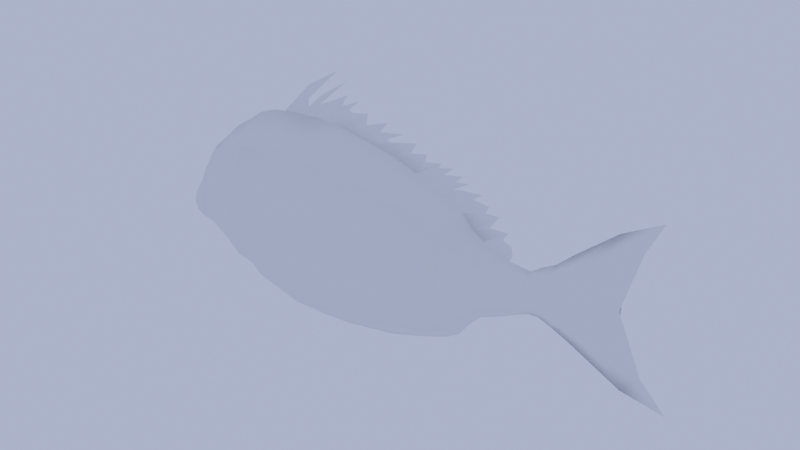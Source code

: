 # Source: Evynnis_tumifrons_v4.blend  (saved by Blender 2.83.19; exported with 4.5.12 LTS)
import bpy
from mathutils import Matrix  # noqa: F401  (used for matrix-valued properties, if any)

bpy.ops.wm.read_factory_settings(use_empty=True)
scene = bpy.context.scene
scene.name = 'Scene'

# ---- collections
col_collection = bpy.data.collections.new('Collection'); scene.collection.children.link(col_collection)

# ---- world
world_world = bpy.data.worlds.new('World'); scene.world = world_world
world_world.use_nodes = True; world_world.node_tree.nodes.clear()
_N = world_world.node_tree.nodes; _L = world_world.node_tree.links
n0 = _N.new('ShaderNodeOutputWorld'); n0.name = 'World Output'; n0.location = (300, 300)
n1 = _N.new('ShaderNodeBackground'); n1.name = 'Background'; n1.location = (10, 300)
n1.inputs[0].default_value = (0.4488, 0.5256, 0.8689, 1.0)
_L.new(n1.outputs[0], n0.inputs[0])
n0.is_active_output = True
world_world.color = (0.05088, 0.05088, 0.05088)
world_world.use_sun_shadow = False
world_world.sun_shadow_jitter_overblur = 0.0

# ---- meshes
me_circle_001 = bpy.data.meshes.new('Circle.001')
me_circle_001.from_pydata([(0.5056, 0.739, -0.4558), (0.5056, 1.272, -0.4558), (0.5056, 1.272, 0.6494), (0.5056, 1.006, 0.8783), (0.5056, 0.739, 0.6494), (0.5056, 0.6285, 0.09682), (0.5056, 1.383, 0.09682), (0.5056, 1.006, -0.6847), (0.7376, 0.6505, 0.09682), (0.7376, 0.7545, 0.5954), (0.7376, 1.006, 0.8019), (0.7376, 1.257, 0.5954), (0.7376, 1.361, 0.09682), (0.7376, 1.257, -0.4018), (0.7376, 1.006, -0.6083), (0.7376, 0.7545, -0.4018), (0.9531, 0.6487, 0.09682), (0.9531, 0.7532, 0.5392), (0.9531, 1.006, 0.7225), (0.9531, 1.258, 0.5392), (0.9531, 1.363, 0.09682), (0.9531, 1.258, -0.3456), (0.9531, 1.006, -0.5289), (0.9531, 0.7532, -0.3456), (1.06, 0.6638, 0.09682), (1.06, 0.7639, 0.507), (1.06, 1.006, 0.6769), (1.06, 1.247, 0.507), (1.06, 1.347, 0.09682), (1.06, 1.247, -0.3134), (1.06, 1.006, -0.4833), (1.06, 0.7639, -0.3134), (1.162, 0.6733, 0.09682), (1.162, 0.7706, 0.4618), (1.162, 1.006, 0.6129), (1.162, 1.241, 0.4618), (1.162, 1.338, 0.09682), (1.162, 1.241, -0.2681), (1.162, 1.006, -0.4193), (1.162, 0.7706, -0.2681), (1.255, 0.7265, 0.1062), (1.255, 0.8083, 0.3922), (1.255, 1.006, 0.5107), (1.255, 1.203, 0.3922), (1.255, 1.285, 0.1062), (1.255, 1.203, -0.1799), (1.255, 1.006, -0.2984), (1.255, 0.8083, -0.1799), (1.361, 0.818, 0.1292), (1.361, 0.873, 0.3528), (1.361, 1.006, 0.4454), (1.361, 1.138, 0.3528), (1.361, 1.193, 0.1292), (1.361, 1.138, -0.09437), (1.361, 1.006, -0.187), (1.361, 0.873, -0.09437), (1.469, 0.8651, 0.1292), (1.469, 0.9063, 0.3223), (1.469, 1.006, 0.4022), (1.469, 1.105, 0.3223), (1.469, 1.146, 0.1292), (1.469, 1.105, -0.06385), (1.469, 1.006, -0.1438), (1.469, 0.9063, -0.06385), (1.591, 0.8981, 0.1411), (1.591, 0.9296, 0.3004), (1.591, 1.082, 0.3004), (1.591, 1.113, 0.1411), (1.591, 1.082, -0.01826), (1.591, 1.006, -0.08425), (1.591, 0.9296, -0.01826), (1.696, 0.921, 0.1602), (1.696, 0.9458, 0.2966), (1.696, 1.065, 0.2966), (1.696, 1.09, 0.1602), (1.696, 1.065, 0.02372), (1.696, 1.006, -0.03279), (1.696, 0.9458, 0.02372), (1.772, 0.9527, 0.1754), (1.772, 0.9682, 0.2991), (1.772, 1.006, 0.3504), (1.772, 1.043, 0.2991), (1.772, 1.059, 0.1754), (1.772, 1.043, 0.05164), (1.772, 1.006, 0.0003905), (1.772, 0.9682, 0.05164), (1.858, 0.9696, 0.2095), (1.858, 0.9801, 0.3524), (1.858, 1.006, 0.4115), (1.858, 1.031, 0.3524), (1.858, 1.042, 0.2095), (1.858, 1.031, 0.06666), (1.858, 1.006, 0.007489), (1.858, 0.9801, 0.06666), (1.977, 0.9806, 0.2208), (1.977, 0.9879, 0.4033), (1.977, 1.006, 0.4788), (1.977, 1.023, 0.4033), (1.977, 1.031, 0.2208), (1.977, 1.023, 0.03836), (1.977, 1.006, -0.03722), (1.977, 0.9879, 0.03836), (2.097, 0.9902, 0.2506), (2.097, 0.9947, 0.4909), (2.097, 1.006, 0.5904), (2.097, 1.017, 0.4909), (2.097, 1.021, 0.2506), (2.097, 1.016, 0.01035), (2.097, 1.006, -0.08917), (2.097, 0.9947, 0.01035), (2.305, 0.9922, 0.2757), (2.305, 0.9962, 0.6175), (2.432, 1.006, 0.868), (2.305, 1.015, 0.6175), (2.305, 1.019, 0.2757), (2.305, 1.015, -0.06617), (2.542, 1.006, -0.3108), (2.305, 0.9962, -0.06617), (2.486, 0.9922, 0.3129), (2.623, 0.9962, 0.7915), (2.741, 1.006, 1.038), (2.486, 1.015, 0.7391), (2.486, 1.019, 0.3129), (2.486, 1.015, -0.1133), (2.895, 1.006, -0.3674), (2.688, 0.9962, -0.1438), (0.3004, 0.6169, 0.09682), (0.3004, 0.7307, 0.6762), (0.3004, 1.28, 0.6762), (0.3004, 1.394, 0.09682), (0.3004, 1.28, -0.4826), (0.3004, 1.006, -0.7226), (0.3004, 0.7307, -0.4826), (0.03741, 0.5974, 0.09682), (0.03741, 0.717, 0.711), (0.03741, 1.006, 0.9654), (0.03741, 1.294, 0.711), (0.03741, 1.414, 0.09682), (0.03741, 1.294, -0.5174), (0.03741, 1.006, -0.7718), (0.03741, 0.717, -0.5174), (-0.2606, 0.5665, 0.09682), (-0.2606, 0.6951, 0.7285), (-0.2606, 1.316, 0.7285), (-0.2606, 1.445, 0.09682), (-0.2606, 1.316, -0.5348), (-0.2606, 1.006, -0.7965), (-0.2606, 0.6951, -0.5348), (-0.5465, 0.5965, 0.1156), (-0.5465, 0.7163, 0.7188), (-0.5465, 1.006, 0.9687), (-0.5465, 1.295, 0.7188), (-0.5465, 1.415, 0.1156), (-0.5465, 1.295, -0.4877), (-0.5465, 1.006, -0.7375), (-0.5465, 0.7163, -0.4877), (-0.7266, 0.629, 0.1156), (-0.7266, 0.7393, 0.6993), (-0.7267, 1.006, 0.9411), (-0.7267, 1.272, 0.6993), (-0.7267, 1.382, 0.1156), (-0.7266, 1.272, -0.4681), (-0.7266, 1.006, -0.7099), (-0.7266, 0.7393, -0.4681), (-0.8871, 0.6968, 0.1156), (-0.8871, 1.224, -0.4238), (-0.8871, 0.7873, -0.4238), (-0.8871, 0.7502, 0.655), (-0.8871, 1.261, 0.655), (-0.8871, 1.367, 0.1156), (-0.8871, 1.006, -0.6472), (-1.046, 0.7014, 0.08453), (-1.046, 0.7905, 0.571), (-1.046, 1.006, 0.7725), (-1.046, 1.221, 0.571), (-1.046, 1.31, 0.08453), (-1.046, 1.221, -0.4019), (-1.046, 1.006, -0.6034), (-1.046, 0.7905, -0.4019), (-1.191, 0.7656, 0.07237), (-1.191, 0.8359, 0.5027), (-1.191, 1.006, 0.6809), (-1.191, 1.175, 0.5027), (-1.191, 1.246, 0.07237), (-1.191, 1.175, -0.3579), (-1.191, 1.006, -0.5362), (-1.191, 0.8359, -0.3579), (-1.347, 0.8218, 0.03556), (-1.347, 0.8756, 0.3873), (-1.347, 1.006, 0.533), (-1.347, 1.136, 0.3873), (-1.347, 1.189, 0.03556), (-1.347, 1.136, -0.3162), (-1.347, 1.006, -0.4618), (-1.347, 0.8756, -0.3162), (-1.488, 0.8828, -0.0008174), (-1.488, 1.006, -0.4154), (-1.488, 0.9188, -0.294), (-1.488, 0.9188, 0.2923), (-1.488, 1.006, 0.4138), (-1.488, 1.092, 0.2923), (-1.488, 1.128, -0.0008174), (-1.488, 1.092, -0.294), (-1.569, 0.9036, -0.03697), (-1.569, 0.9335, 0.1992), (-1.569, 1.006, 0.2971), (-1.569, 1.078, 0.1992), (-1.569, 1.108, -0.03697), (-1.569, 1.078, -0.2732), (-1.569, 1.006, -0.371), (-1.569, 0.9335, -0.2732), (-1.636, 0.9036, -0.1099), (-1.636, 0.9335, 0.05713), (-1.636, 1.006, 0.1263), (-1.636, 1.078, 0.05713), (-1.636, 1.108, -0.1099), (-1.636, 1.078, -0.2769), (-1.636, 1.006, -0.346), (-1.636, 0.9335, -0.2769), (-1.72, 0.9158, -0.149), (-1.72, 0.9421, -0.05222), (-1.72, 1.006, -0.01212), (-1.72, 1.069, -0.05222), (-1.72, 1.095, -0.149), (-1.72, 1.069, -0.2458), (-1.72, 1.006, -0.2859), (-1.72, 0.9421, -0.2458), (-1.767, 0.9556, -0.149), (-1.767, 0.9702, -0.09513), (-1.767, 1.006, -0.07282), (-1.767, 1.041, -0.09513), (-1.767, 1.056, -0.149), (-1.767, 1.041, -0.2029), (-1.767, 1.006, -0.2252), (-1.767, 0.9702, -0.2029), (-1.767, 1.006, -0.149), (0.8346, 1.006, 0.981), (0.9674, 1.006, 0.9455), (1.336, 1.006, 0.8068), (1.368, 1.006, 0.6741), (1.49, 1.006, 0.6846), (1.567, 1.006, 0.5817), (1.591, 1.006, 0.3694), (1.696, 1.006, 0.3562), (0.7358, 1.006, 1.038), (0.2689, 1.006, 1.155), (0.01731, 1.006, 1.154), (-0.6128, 1.006, 0.9578), (-0.8871, 1.006, 0.8815), (-0.2606, 1.006, 0.9916), (-0.3345, 1.006, 1.244), (-0.3471, 1.006, 1.124), (-0.03056, 1.006, 1.422), (-0.5505, 1.006, 1.022), (-0.4036, 1.006, 0.9794), (0.06927, 1.006, 1.367), (-0.3404, 1.006, 1.064), (-0.202, 1.006, 1.189), (-0.2306, 1.006, 1.102), (0.1201, 1.006, 1.122), (0.1839, 1.006, 1.232), (0.07089, 1.006, 1.253), (0.02894, 1.006, 1.19), (0.07859, 1.006, 1.137), (0.4618, 1.006, 1.131), (0.2518, 1.006, 1.057), (0.6074, 1.006, 1.075), (0.3902, 1.006, 1.038), (0.3004, 1.006, 0.9178), (0.4539, 1.006, 0.9972), (0.5307, 1.006, 1.036), (0.4805, 1.006, 0.9823), (0.6842, 1.006, 0.9487), (0.816, 1.006, 0.9176), (1.072, 1.006, 0.9344), (0.945, 1.006, 0.91), (1.076, 1.006, 0.7728), (1.154, 1.006, 0.7914), (1.164, 1.006, 0.9012), (0.9933, 1.006, 0.8663), (1.219, 1.006, 0.8579), (1.097, 1.006, 0.8403), (1.397, 1.006, 0.7356), (1.253, 1.006, 0.7499), (1.407, 1.006, 0.5715), (1.6, 1.006, 0.4884), (1.526, 1.006, 0.5116), (1.615, 1.006, 0.4185)], [(247, 150), (253, 247), (250, 253)], [(3, 2, 11, 10), (5, 4, 9, 8), (0, 5, 8, 15), (1, 7, 14, 13), (2, 6, 12, 11), (4, 3, 10, 9), (7, 0, 15, 14), (6, 1, 13, 12), (14, 15, 23, 22), (12, 13, 21, 20), (10, 11, 19, 18), (8, 9, 17, 16), (15, 8, 16, 23), (13, 14, 22, 21), (11, 12, 20, 19), (9, 10, 18, 17), (19, 20, 28, 27), (17, 18, 26, 25), (22, 23, 31, 30), (20, 21, 29, 28), (18, 19, 27, 26), (16, 17, 25, 24), (23, 16, 24, 31), (21, 22, 30, 29), (31, 24, 32, 39), (29, 30, 38, 37), (27, 28, 36, 35), (25, 26, 34, 33), (30, 31, 39, 38), (28, 29, 37, 36), (26, 27, 35, 34), (24, 25, 33, 32), (36, 37, 45, 44), (34, 35, 43, 42), (32, 33, 41, 40), (39, 32, 40, 47), (37, 38, 46, 45), (35, 36, 44, 43), (33, 34, 42, 41), (38, 39, 47, 46), (46, 47, 55, 54), (44, 45, 53, 52), (42, 43, 51, 50), (40, 41, 49, 48), (47, 40, 48, 55), (45, 46, 54, 53), (43, 44, 52, 51), (41, 42, 50, 49), (53, 54, 62, 61), (51, 52, 60, 59), (49, 50, 58, 57), (54, 55, 63, 62), (52, 53, 61, 60), (50, 51, 59, 58), (48, 49, 57, 56), (55, 48, 56, 63), (56, 57, 65, 64), (63, 56, 64, 70), (61, 62, 69, 68), (59, 60, 67, 66), (57, 58, 242, 65), (62, 63, 70, 69), (60, 61, 68, 67), (58, 59, 66, 242), (69, 70, 77, 76), (67, 68, 75, 74), (242, 66, 73, 243), (64, 65, 72, 71), (70, 64, 71, 77), (68, 69, 76, 75), (66, 67, 74, 73), (65, 242, 243, 72), (72, 243, 80, 79), (76, 77, 85, 84), (74, 75, 83, 82), (243, 73, 81, 80), (71, 72, 79, 78), (77, 71, 78, 85), (75, 76, 84, 83), (73, 74, 82, 81), (85, 78, 86, 93), (83, 84, 92, 91), (81, 82, 90, 89), (79, 80, 88, 87), (84, 85, 93, 92), (82, 83, 91, 90), (80, 81, 89, 88), (78, 79, 87, 86), (88, 89, 97, 96), (86, 87, 95, 94), (93, 86, 94, 101), (91, 92, 100, 99), (89, 90, 98, 97), (87, 88, 96, 95), (92, 93, 101, 100), (90, 91, 99, 98), (100, 101, 109, 108), (98, 99, 107, 106), (96, 97, 105, 104), (94, 95, 103, 102), (101, 94, 102, 109), (99, 100, 108, 107), (97, 98, 106, 105), (95, 96, 104, 103), (105, 106, 114, 113), (103, 104, 112, 111), (108, 109, 117, 116), (106, 107, 115, 114), (104, 105, 113, 112), (102, 103, 111, 110), (109, 102, 110, 117), (107, 108, 116, 115), (117, 110, 118, 125), (115, 116, 124, 123), (113, 114, 122, 121), (111, 112, 120, 119), (116, 117, 125, 124), (114, 115, 123, 122), (112, 113, 121, 120), (110, 111, 119, 118), (2, 3, 268, 128), (4, 5, 126, 127), (5, 0, 132, 126), (7, 1, 130, 131), (6, 2, 128, 129), (3, 4, 127, 268), (0, 7, 131, 132), (1, 6, 129, 130), (132, 131, 139, 140), (130, 129, 137, 138), (128, 268, 135, 136), (127, 126, 133, 134), (126, 132, 140, 133), (131, 130, 138, 139), (129, 128, 136, 137), (268, 127, 134, 135), (139, 138, 145, 146), (137, 136, 143, 144), (135, 134, 142, 249), (140, 139, 146, 147), (138, 137, 144, 145), (136, 135, 249, 143), (134, 133, 141, 142), (133, 140, 147, 141), (142, 141, 148, 149), (141, 147, 155, 148), (146, 145, 153, 154), (144, 143, 151, 152), (249, 142, 149, 150, 254), (147, 146, 154, 155), (145, 144, 152, 153), (143, 249, 254, 150, 151), (155, 154, 162, 163), (153, 152, 160, 161), (151, 150, 158, 159), (149, 148, 156, 157), (148, 155, 163, 156), (154, 153, 161, 162), (152, 151, 159, 160), (150, 149, 157, 158), (158, 157, 167, 248), (163, 162, 170, 166), (161, 160, 169, 165), (159, 158, 248, 168), (157, 156, 164, 167), (156, 163, 166, 164), (162, 161, 165, 170), (160, 159, 168, 169), (168, 248, 173, 174), (167, 164, 171, 172), (164, 166, 178, 171), (170, 165, 176, 177), (169, 168, 174, 175), (248, 167, 172, 173), (166, 170, 177, 178), (165, 169, 175, 176), (177, 176, 184, 185), (175, 174, 182, 183), (173, 172, 180, 181), (178, 177, 185, 186), (176, 175, 183, 184), (174, 173, 181, 182), (172, 171, 179, 180), (171, 178, 186, 179), (180, 179, 187, 188), (179, 186, 194, 187), (185, 184, 192, 193), (183, 182, 190, 191), (181, 180, 188, 189), (186, 185, 193, 194), (184, 183, 191, 192), (182, 181, 189, 190), (194, 193, 196, 197), (192, 191, 201, 202), (190, 189, 199, 200), (188, 187, 195, 198), (187, 194, 197, 195), (193, 192, 202, 196), (191, 190, 200, 201), (189, 188, 198, 199), (195, 197, 210, 203), (196, 202, 208, 209), (201, 200, 206, 207), (199, 198, 204, 205), (197, 196, 209, 210), (202, 201, 207, 208), (200, 199, 205, 206), (198, 195, 203, 204), (206, 205, 213, 214), (204, 203, 211, 212), (203, 210, 218, 211), (209, 208, 216, 217), (207, 206, 214, 215), (205, 204, 212, 213), (210, 209, 217, 218), (208, 207, 215, 216), (218, 217, 225, 226), (216, 215, 223, 224), (214, 213, 221, 222), (212, 211, 219, 220), (211, 218, 226, 219), (217, 216, 224, 225), (215, 214, 222, 223), (213, 212, 220, 221), (223, 222, 230, 231), (221, 220, 228, 229), (226, 225, 233, 234), (224, 223, 231, 232), (222, 221, 229, 230), (220, 219, 227, 228), (219, 226, 234, 227), (225, 224, 232, 233), (227, 234, 235), (233, 232, 235), (231, 230, 235), (229, 228, 235), (234, 233, 235), (232, 231, 235), (230, 229, 235), (228, 227, 235), (26, 18, 10, 237, 275, 274, 279, 278, 281, 280, 276, 277, 238, 283, 282, 239, 34), (3, 268, 244, 272, 236), (50, 42, 240, 284, 241), (42, 34, 239, 240), (50, 241, 286, 285, 287, 242, 58), (268, 269, 271, 244), (10, 3, 236, 273, 237), (268, 135, 245, 265, 264, 267, 266, 270, 269), (245, 135, 247, 250, 252, 251, 256, 257, 255, 258, 261, 262, 246, 260, 263, 259)])
me_circle_001.polygons.foreach_set('use_smooth', [1, 1, 1, 1, 1, 1, 1, 1, 1, 1, 1, 1, 1, 1, 1, 1, 1, 1, 1, 1, 1, 1, 1, 1, 1, 1, 1, 1, 1, 1, 1, 1, 1, 1, 1, 1, 1, 1, 1, 1, 1, 1, 1, 1, 1, 1, 1, 1, 1, 1, 1, 1, 1, 1, 1, 1, 1, 1, 1, 1, 1, 1, 1, 1, 1, 1, 1, 1, 1, 1, 1, 1, 1, 1, 1, 1, 1, 1, 1, 1, 1, 1, 1, 1, 1, 1, 1, 1, 1, 1, 1, 1, 1, 1, 1, 1, 1, 1, 1, 1, 1, 1, 1, 1, 1, 1, 1, 1, 1, 1, 1, 1, 1, 1, 1, 1, 1, 1, 1, 1, 1, 1, 1, 1, 1, 1, 1, 1, 1, 1, 1, 1, 1, 1, 1, 1, 1, 1, 1, 1, 1, 1, 1, 1, 1, 1, 1, 1, 1, 1, 1, 1, 1, 1, 1, 1, 1, 1, 1, 1, 1, 1, 1, 1, 1, 1, 1, 1, 1, 1, 1, 1, 1, 1, 1, 1, 1, 1, 1, 1, 1, 1, 1, 1, 1, 1, 1, 1, 1, 1, 1, 1, 1, 1, 1, 1, 1, 1, 1, 1, 1, 1, 1, 1, 1, 1, 1, 1, 1, 1, 1, 1, 1, 1, 1, 1, 1, 1, 1, 1, 1, 1, 1, 1, 1, 1, 1, 1, 1, 1, 1, 1, 1, 1, 1, 1, 1, 1, 1, 1, 0, 1, 1, 1, 0, 1, 1, 1, 1])
_uv = me_circle_001.uv_layers.new(name='UVMap')
_uv.uv.foreach_set('vector', [0.0, 0.0, 0.0, 0.0, 0.0, 0.0, 0.0, 0.0, 0.0, 0.0, 0.0, 0.0, 0.0, 0.0, 0.0, 0.0, 0.0, 0.0, 0.0, 0.0, 0.0, 0.0, 0.0, 0.0, 0.0, 0.0, 0.0, 0.0, 0.0, 0.0, 0.0, 0.0, 0.0, 0.0, 0.0, 0.0, 0.0, 0.0, 0.0, 0.0, 0.0, 0.0, 0.0, 0.0, 0.0, 0.0, 0.0, 0.0, 0.0, 0.0, 0.0, 0.0, 0.0, 0.0, 0.0, 0.0, 0.0, 0.0, 0.0, 0.0, 0.0, 0.0, 0.0, 0.0, 0.0, 0.0, 0.0, 0.0, 0.0, 0.0, 0.0, 0.0, 0.0, 0.0, 0.0, 0.0, 0.0, 0.0, 0.0, 0.0, 0.0, 0.0, 0.0, 0.0, 0.0, 0.0, 0.0, 0.0, 0.0, 0.0, 0.0, 0.0, 0.0, 0.0, 0.0, 0.0, 0.0, 0.0, 0.0, 0.0, 0.0, 0.0, 0.0, 0.0, 0.0, 0.0, 0.0, 0.0, 0.0, 0.0, 0.0, 0.0, 0.0, 0.0, 0.0, 0.0, 0.0, 0.0, 0.0, 0.0, 0.0, 0.0, 0.0, 0.0, 0.0, 0.0, 0.0, 0.0, 0.0, 0.0, 0.0, 0.0, 0.0, 0.0, 0.0, 0.0, 0.0, 0.0, 0.0, 0.0, 0.0, 0.0, 0.0, 0.0, 0.0, 0.0, 0.0, 0.0, 0.0, 0.0, 0.0, 0.0, 0.0, 0.0, 0.0, 0.0, 0.0, 0.0, 0.0, 0.0, 0.0, 0.0, 0.0, 0.0, 0.0, 0.0, 0.0, 0.0, 0.0, 0.0, 0.0, 0.0, 0.0, 0.0, 0.0, 0.0, 0.0, 0.0, 0.0, 0.0, 0.0, 0.0, 0.0, 0.0, 0.0, 0.0, 0.0, 0.0, 0.0, 0.0, 0.0, 0.0, 0.0, 0.0, 0.0, 0.0, 0.0, 0.0, 0.0, 0.0, 0.0, 0.0, 0.0, 0.0, 0.0, 0.0, 0.0, 0.0, 0.0, 0.0, 0.0, 0.0, 0.0, 0.0, 0.0, 0.0, 0.0, 0.0, 0.0, 0.0, 0.0, 0.0, 0.0, 0.0, 0.0, 0.0, 0.0, 0.0, 0.0, 0.0, 0.0, 0.0, 0.0, 0.0, 0.0, 0.0, 0.0, 0.0, 0.0, 0.0, 0.0, 0.0, 0.0, 0.0, 0.0, 0.0, 0.0, 0.0, 0.0, 0.0, 0.0, 0.0, 0.0, 0.0, 0.0, 0.0, 0.0, 0.0, 0.0, 0.0, 0.0, 0.0, 0.0, 0.0, 0.0, 0.0, 0.0, 0.0, 0.0, 0.0, 0.0, 0.0, 0.0, 0.0, 0.0, 0.0, 0.0, 0.0, 0.0, 0.0, 0.0, 0.0, 0.0, 0.0, 0.0, 0.0, 0.0, 0.0, 0.0, 0.0, 0.0, 0.0, 0.0, 0.0, 0.0, 0.0, 0.0, 0.0, 0.0, 0.0, 0.0, 0.0, 0.0, 0.0, 0.0, 0.0, 0.0, 0.0, 0.0, 0.0, 0.0, 0.0, 0.0, 0.0, 0.0, 0.0, 0.0, 0.0, 0.0, 0.0, 0.0, 0.0, 0.0, 0.0, 0.0, 0.0, 0.0, 0.0, 0.0, 0.0, 0.0, 0.0, 0.0, 0.0, 0.0, 0.0, 0.0, 0.0, 0.0, 0.0, 0.0, 0.0, 0.0, 0.0, 0.0, 0.0, 0.0, 0.0, 0.0, 0.0, 0.0, 0.0, 0.0, 0.0, 0.0, 0.0, 0.0, 0.0, 0.0, 0.0, 0.0, 0.0, 0.0, 0.0, 0.0, 0.0, 0.0, 0.0, 0.0, 0.0, 0.0, 0.0, 0.0, 0.0, 0.0, 0.0, 0.0, 0.0, 0.0, 0.0, 0.0, 0.0, 0.0, 0.0, 0.0, 0.0, 0.0, 0.0, 0.0, 0.0, 0.0, 0.0, 0.0, 0.0, 0.0, 0.0, 0.0, 0.0, 0.0, 0.0, 0.0, 0.0, 0.0, 0.0, 0.0, 0.0, 0.0, 0.0, 0.0, 0.0, 0.0, 0.0, 0.0, 0.0, 0.0, 0.0, 0.0, 0.0, 0.0, 0.0, 0.0, 0.0, 0.0, 0.0, 0.0, 0.0, 0.0, 0.0, 0.0, 0.0, 0.0, 0.0, 0.0, 0.0, 0.0, 0.0, 0.0, 0.0, 0.0, 0.0, 0.0, 0.0, 0.0, 0.0, 0.0, 0.0, 0.0, 0.0, 0.0, 0.0, 0.0, 0.0, 0.0, 0.0, 0.0, 0.0, 0.0, 0.0, 0.0, 0.0, 0.0, 0.0, 0.0, 0.0, 0.0, 0.0, 0.0, 0.0, 0.0, 0.0, 0.0, 0.0, 0.0, 0.0, 0.0, 0.0, 0.0, 0.0, 0.0, 0.0, 0.0, 0.0, 0.0, 0.0, 0.0, 0.0, 0.0, 0.0, 0.0, 0.0, 0.0, 0.0, 0.0, 0.0, 0.0, 0.0, 0.0, 0.0, 0.0, 0.0, 0.0, 0.0, 0.0, 0.0, 0.0, 0.0, 0.0, 0.0, 0.0, 0.0, 0.0, 0.0, 0.0, 0.0, 0.0, 0.0, 0.0, 0.0, 0.0, 0.0, 0.0, 0.0, 0.0, 0.0, 0.0, 0.0, 0.0, 0.0, 0.0, 0.0, 0.0, 0.0, 0.0, 0.0, 0.0, 0.0, 0.0, 0.0, 0.0, 0.0, 0.0, 0.0, 0.0, 0.0, 0.0, 0.0, 0.0, 0.0, 0.0, 0.0, 0.0, 0.0, 0.0, 0.0, 0.0, 0.0, 0.0, 0.0, 0.0, 0.0, 0.0, 0.0, 0.0, 0.0, 0.0, 0.0, 0.0, 0.0, 0.0, 0.0, 0.0, 0.0, 0.0, 0.0, 0.0, 0.0, 0.0, 0.0, 0.0, 0.0, 0.0, 0.0, 0.0, 0.0, 0.0, 0.0, 0.0, 0.0, 0.0, 0.0, 0.0, 0.0, 0.0, 0.0, 0.0, 0.0, 0.0, 0.0, 0.0, 0.0, 0.0, 0.0, 0.0, 0.0, 0.0, 0.0, 0.0, 0.0, 0.0, 0.0, 0.0, 0.0, 0.0, 0.0, 0.0, 0.0, 0.0, 0.0, 0.0, 0.0, 0.0, 0.0, 0.0, 0.0, 0.0, 0.0, 0.0, 0.0, 0.0, 0.0, 0.0, 0.0, 0.0, 0.0, 0.0, 0.0, 0.0, 0.0, 0.0, 0.0, 0.0, 0.0, 0.0, 0.0, 0.0, 0.0, 0.0, 0.0, 0.0, 0.0, 0.0, 0.0, 0.0, 0.0, 0.0, 0.0, 0.0, 0.0, 0.0, 0.0, 0.0, 0.0, 0.0, 0.0, 0.0, 0.0, 0.0, 0.0, 0.0, 0.0, 0.0, 0.0, 0.0, 0.0, 0.0, 0.0, 0.0, 0.0, 0.0, 0.0, 0.0, 0.0, 0.0, 0.0, 0.0, 0.0, 0.0, 0.0, 0.0, 0.0, 0.0, 0.0, 0.0, 0.0, 0.0, 0.0, 0.0, 0.0, 0.0, 0.0, 0.0, 0.0, 0.0, 0.0, 0.0, 0.0, 0.0, 0.0, 0.0, 0.0, 0.0, 0.0, 0.0, 0.0, 0.0, 0.0, 0.0, 0.0, 0.0, 0.0, 0.0, 0.0, 0.0, 0.0, 0.0, 0.0, 0.0, 0.0, 0.0, 0.0, 0.0, 0.0, 0.0, 0.0, 0.0, 0.0, 0.0, 0.0, 0.0, 0.0, 0.0, 0.0, 0.0, 0.0, 0.0, 0.0, 0.0, 0.0, 0.0, 0.0, 0.0, 0.0, 0.0, 0.0, 0.0, 0.0, 0.0, 0.0, 0.0, 0.0, 0.0, 0.0, 0.0, 0.0, 0.0, 0.0, 0.0, 0.0, 0.0, 0.0, 0.0, 0.0, 0.0, 0.0, 0.0, 0.0, 0.0, 0.0, 0.0, 0.0, 0.0, 0.0, 0.0, 0.0, 0.0, 0.0, 0.0, 0.0, 0.0, 0.0, 0.0, 0.0, 0.0, 0.0, 0.0, 0.0, 0.0, 0.0, 0.0, 0.0, 0.0, 0.0, 0.0, 0.0, 0.0, 0.0, 0.0, 0.0, 0.0, 0.0, 0.0, 0.0, 0.0, 0.0, 0.0, 0.0, 0.0, 0.0, 0.0, 0.0, 0.0, 0.0, 0.0, 0.0, 0.0, 0.0, 0.0, 0.0, 0.0, 0.0, 0.0, 0.0, 0.0, 0.0, 0.0, 0.0, 0.0, 0.0, 0.0, 0.0, 0.0, 0.0, 0.0, 0.0, 0.0, 0.0, 0.0, 0.0, 0.0, 0.0, 0.0, 0.0, 0.0, 0.0, 0.0, 0.0, 0.0, 0.0, 0.0, 0.0, 0.0, 0.0, 0.0, 0.0, 0.0, 0.0, 0.0, 0.0, 0.0, 0.0, 0.0, 0.0, 0.0, 0.0, 0.0, 0.0, 0.0, 0.0, 0.0, 0.0, 0.0, 0.0, 0.0, 0.0, 0.0, 0.0, 0.0, 0.0, 0.0, 0.0, 0.0, 0.0, 0.0, 0.0, 0.0, 0.0, 0.0, 0.0, 0.0, 0.0, 0.0, 0.0, 0.0, 0.0, 0.0, 0.0, 0.0, 0.0, 0.0, 0.0, 0.0, 0.0, 0.0, 0.0, 0.0, 0.0, 0.0, 0.0, 0.0, 0.0, 0.0, 0.0, 0.0, 0.0, 0.0, 0.0, 0.0, 0.0, 0.0, 0.0, 0.0, 0.0, 0.0, 0.0, 0.0, 0.0, 0.0, 0.0, 0.0, 0.0, 0.0, 0.0, 0.0, 0.0, 0.0, 0.0, 0.0, 0.0, 0.0, 0.0, 0.0, 0.0, 0.0, 0.0, 0.0, 0.0, 0.0, 0.0, 0.0, 0.0, 0.0, 0.0, 0.0, 0.0, 0.0, 0.0, 0.0, 0.0, 0.0, 0.0, 0.0, 0.0, 0.0, 0.0, 0.0, 0.0, 0.0, 0.0, 0.0, 0.0, 0.0, 0.0, 0.0, 0.0, 0.0, 0.0, 0.0, 0.0, 0.0, 0.0, 0.0, 0.0, 0.0, 0.0, 0.0, 0.0, 0.0, 0.0, 0.0, 0.0, 0.0, 0.0, 0.0, 0.0, 0.0, 0.0, 0.0, 0.0, 0.0, 0.0, 0.0, 0.0, 0.0, 0.0, 0.0, 0.0, 0.0, 0.0, 0.0, 0.0, 0.0, 0.0, 0.0, 0.0, 0.0, 0.0, 0.0, 0.0, 0.0, 0.0, 0.0, 0.0, 0.0, 0.0, 0.0, 0.0, 0.0, 0.0, 0.0, 0.0, 0.0, 0.0, 0.0, 0.0, 0.0, 0.0, 0.0, 0.0, 0.0, 0.0, 0.0, 0.0, 0.0, 0.0, 0.0, 0.0, 0.0, 0.0, 0.0, 0.0, 0.0, 0.0, 0.0, 0.0, 0.0, 0.0, 0.0, 0.0, 0.0, 0.0, 0.0, 0.0, 0.0, 0.0, 0.0, 0.0, 0.0, 0.0, 0.0, 0.0, 0.0, 0.0, 0.0, 0.0, 0.0, 0.0, 0.0, 0.0, 0.0, 0.0, 0.0, 0.0, 0.0, 0.0, 0.0, 0.0, 0.0, 0.0, 0.0, 0.0, 0.0, 0.0, 0.0, 0.0, 0.0, 0.0, 0.0, 0.0, 0.0, 0.0, 0.0, 0.0, 0.0, 0.0, 0.0, 0.0, 0.0, 0.0, 0.0, 0.0, 0.0, 0.0, 0.0, 0.0, 0.0, 0.0, 0.0, 0.0, 0.0, 0.0, 0.0, 0.0, 0.0, 0.0, 0.0, 0.0, 0.0, 0.0, 0.0, 0.0, 0.0, 0.0, 0.0, 0.0, 0.0, 0.0, 0.0, 0.0, 0.0, 0.0, 0.0, 0.0, 0.0, 0.0, 0.0, 0.0, 0.0, 0.0, 0.0, 0.0, 0.0, 0.0, 0.0, 0.0, 0.0, 0.0, 0.0, 0.0, 0.0, 0.0, 0.0, 0.0, 0.0, 0.0, 0.0, 0.0, 0.0, 0.0, 0.0, 0.0, 0.0, 0.0, 0.0, 0.0, 0.0, 0.0, 0.0, 0.0, 0.0, 0.0, 0.0, 0.0, 0.0, 0.0, 0.0, 0.0, 0.0, 0.0, 0.0, 0.0, 0.0, 0.0, 0.0, 0.0, 0.0, 0.0, 0.0, 0.0, 0.0, 0.0, 0.0, 0.0, 0.0, 0.0, 0.0, 0.0, 0.0, 0.0, 0.0, 0.0, 0.0, 0.0, 0.0, 0.0, 0.0, 0.0, 0.0, 0.0, 0.0, 0.0, 0.0, 0.0, 0.0, 0.0, 0.0, 0.0, 0.0, 0.0, 0.0, 0.0, 0.0, 0.0, 0.0, 0.0, 0.0, 0.0, 0.0, 0.0, 0.0, 0.0, 0.0, 0.0, 0.0, 0.0, 0.0, 0.0, 0.0, 0.0, 0.0, 0.0, 0.0, 0.0, 0.0, 0.0, 0.0, 0.0, 0.0, 0.0, 0.0, 0.0, 0.0, 0.0, 0.0, 0.0, 0.0, 0.0, 0.0, 0.0, 0.0, 0.0, 0.0, 0.0, 0.0, 0.0, 0.0, 0.0, 0.0, 0.0, 0.0, 0.0, 0.0, 0.0, 0.0, 0.0, 0.0, 0.0, 0.0, 0.0, 0.0, 0.0, 0.0, 0.0, 0.0, 0.0, 0.0, 0.0, 0.0, 0.0, 0.0, 0.0, 0.0, 0.0, 0.0, 0.0, 0.0, 0.0, 0.0, 0.0, 0.0, 0.0, 0.0, 0.0, 0.0, 0.0, 0.0, 0.0, 0.0, 0.0, 0.0, 0.0, 0.0, 0.0, 0.0, 0.0, 0.0, 0.0, 0.0, 0.0, 0.0, 0.0, 0.0, 0.0, 0.0, 0.0, 0.0, 0.0, 0.0, 0.0, 0.0, 0.0, 0.0, 0.0, 0.0, 0.0, 0.0, 0.0, 0.0, 0.0, 0.0, 0.0, 0.0, 0.0, 0.0, 0.0, 0.0, 0.0, 0.0, 0.0, 0.0, 0.0, 0.0, 0.0, 0.0, 0.0, 0.0, 0.0, 0.0, 0.0, 0.0, 0.0, 0.0, 0.0, 0.0, 0.0, 0.0, 0.0, 0.0, 0.0, 0.0, 0.0, 0.0, 0.0, 0.0, 0.0, 0.0, 0.0, 0.0, 0.0, 0.0, 0.0, 0.0, 0.0, 0.0, 0.0, 0.0, 0.0, 0.0, 0.0, 0.0, 0.0, 0.0, 0.0, 0.0, 0.0, 0.0, 0.0, 0.0, 0.0, 0.0, 0.0, 0.0, 0.0, 0.0, 0.0, 0.0, 0.0, 0.0, 0.0, 0.0, 0.0, 0.0, 0.0, 0.0, 0.0, 0.0, 0.0, 0.0, 0.0, 0.0, 0.0, 0.0, 0.0, 0.0, 0.0, 0.0, 0.0, 0.0, 0.0, 0.0, 0.0, 0.0, 0.0, 0.0, 0.0, 0.0, 0.0, 0.0, 0.0, 0.0, 0.0, 0.0, 0.0, 0.0, 0.0, 0.0, 0.0, 0.0, 0.0, 0.0, 0.0, 0.0, 0.0, 0.0, 0.0, 0.0, 0.0, 0.0, 0.0, 0.0, 0.0, 0.0, 0.0, 0.0, 0.0, 0.0, 0.0, 0.0, 0.0, 0.0, 0.0, 0.0, 0.0, 0.0, 0.0, 0.0, 0.0, 0.0, 0.0, 0.0, 0.0, 0.0, 0.0, 0.0, 0.0, 0.0, 0.0, 0.0, 0.0, 0.0, 0.0, 0.0, 0.0, 0.0, 0.0, 0.0, 0.0, 0.0, 0.0, 0.0, 0.0, 0.0, 0.0, 0.0, 0.0, 0.0, 0.0, 0.0, 0.0, 0.0, 0.0, 0.0, 0.0, 0.0, 0.0, 0.0, 0.0, 0.0, 0.0, 0.0, 0.0, 0.0, 0.0, 0.0, 0.0, 0.0, 0.0, 0.0, 0.0, 0.0, 0.0, 0.0, 0.0, 0.0, 0.0, 0.0, 0.0, 0.0, 0.0, 0.0, 0.0, 0.0, 0.0, 0.0, 0.0, 0.0, 0.0, 0.0, 0.0, 0.0, 0.0, 0.0, 0.0, 0.0, 0.0, 0.0, 0.0, 0.0, 0.0, 0.0, 0.0, 0.0, 0.0, 0.0, 0.0, 0.0, 0.0, 0.0, 0.0, 0.0, 0.0, 0.0, 0.0, 0.0, 0.0, 0.0, 0.0, 0.0, 0.0, 0.0, 0.0, 0.0, 0.0, 0.0, 0.0, 0.0, 0.0, 0.0, 0.0, 0.0, 0.0, 0.0, 0.0, 0.0, 0.0, 0.0, 0.0, 0.0, 0.0, 0.0, 0.0, 0.0, 0.0, 0.0, 0.0, 0.0, 0.0, 0.0, 0.0, 0.0, 0.0, 0.0, 0.0, 0.0, 0.0, 0.0, 0.0, 0.0, 0.0, 0.0, 0.0, 0.0, 0.0, 0.0, 0.0, 0.0, 0.0, 0.0, 0.0, 0.0, 0.0, 0.0, 0.0, 0.0, 0.0, 0.0, 0.0, 0.0, 0.0, 0.0, 0.0, 0.0, 0.0, 0.0, 0.0, 0.0, 0.0, 0.0, 0.0, 0.0, 0.0, 0.0, 0.0, 0.0, 0.0, 0.0, 0.0, 0.0, 0.0, 0.0, 0.0, 0.0, 0.0, 0.0, 0.0, 0.0, 0.0, 0.0, 0.0, 0.0, 0.0, 0.0, 0.0, 0.0, 0.0, 0.0, 0.0, 0.0, 0.0, 0.0, 0.0, 0.0, 0.0, 0.0, 0.0, 0.0, 0.0, 0.0, 0.0, 0.0, 0.0, 0.0, 0.0, 0.0, 0.0, 0.0, 0.0, 0.0, 0.0, 0.0, 0.0, 0.0, 0.0, 0.0, 0.0, 0.0, 0.0, 0.0, 0.0, 0.0, 0.0, 0.0, 0.0, 0.0, 0.0, 0.0, 0.0, 0.0, 0.0, 0.0, 0.0, 0.0, 0.0, 0.0, 0.0, 0.0, 0.0, 0.0, 0.0, 0.0, 0.0, 0.0, 0.0, 0.0, 0.0, 0.0, 0.0, 0.0, 0.0, 0.0, 0.0, 0.0, 0.0, 0.0, 0.0, 0.0, 0.0, 0.0, 0.0, 0.0, 0.0, 0.0, 0.0, 0.0, 0.0, 0.0, 0.0, 0.0, 0.0, 0.0, 0.0, 0.0, 0.0, 0.0, 0.0, 0.0, 0.0, 0.0, 0.0, 0.0, 0.0, 0.0, 0.0, 0.0, 0.0, 0.0, 0.0, 0.0, 0.0, 0.0, 0.0, 0.0, 0.0, 0.0, 0.0, 0.0, 0.0, 0.0, 0.0, 0.0, 0.0, 0.0, 0.0, 0.0, 0.0, 0.0, 0.0, 0.0, 0.0, 0.0, 0.0, 0.0, 0.0, 0.0, 0.0, 0.0, 0.0, 0.0, 0.0, 0.0, 0.0, 0.0, 0.0, 0.0, 0.0, 0.0, 0.0, 0.0, 0.0, 0.0, 0.0, 0.0, 0.0, 0.0, 0.0, 0.0, 0.0, 0.0, 0.0, 0.0, 0.0, 0.0, 0.0, 0.0, 0.0, 0.0, 0.0, 0.0, 0.0, 0.0, 0.0, 0.0, 0.0, 0.0, 0.0, 0.0, 0.0, 0.0, 0.0, 0.0, 0.0, 0.0, 0.0, 0.0, 0.0, 0.0, 0.0, 0.0, 0.0, 0.0, 0.0, 0.0, 0.0, 0.0, 0.0, 0.0, 0.0, 0.0, 0.0, 0.0, 0.0, 0.0, 0.0, 0.0, 0.0, 0.0, 0.0, 0.0, 0.0, 0.0, 0.0, 0.0, 0.0, 0.0, 0.0, 0.0, 0.0, 0.0, 0.0, 0.0, 0.0, 0.0, 0.0, 0.0, 0.0, 0.0, 0.0, 0.0, 0.0, 0.0, 0.0, 0.0, 0.0, 0.0, 0.0, 0.0, 0.0, 0.0, 0.0, 0.0, 0.0, 0.0, 0.0, 0.0, 0.0, 0.0, 0.0, 0.0, 0.0, 0.0, 0.0, 0.0, 0.0, 0.0, 0.0, 0.0, 0.0, 0.0, 0.0, 0.0, 0.0, 0.0, 0.0, 0.0, 0.0, 0.0, 0.0, 0.0, 0.0, 0.0, 0.0, 0.0, 0.0, 0.0, 0.0, 0.0, 0.0, 0.0, 0.0, 0.0, 0.0, 0.0, 0.0, 0.0, 0.0, 0.0, 0.0, 0.0, 0.0, 0.0, 0.0, 0.0, 0.0, 0.0, 0.0, 0.0, 0.0, 0.0, 0.0, 0.0, 0.0, 0.0, 0.0, 0.0, 0.0, 0.0, 0.0, 0.0, 0.0, 0.0, 0.0, 0.0, 0.0, 0.0, 0.0, 0.0, 0.0, 0.0, 0.0, 0.0, 0.0, 0.0, 0.0, 0.0, 0.0, 0.0, 0.0, 0.0, 0.0, 0.0, 0.0, 0.0, 0.0, 0.0, 0.0, 0.0, 0.0, 0.0, 0.0, 0.0, 0.0, 0.0, 0.0, 0.0, 0.0, 0.0, 0.0, 0.0, 0.0, 0.0, 0.0, 0.0, 0.0, 0.0, 0.0, 0.0, 0.0, 0.0, 0.0, 0.0, 0.0, 0.0, 0.0])
me_circle_001.use_remesh_fix_poles = True
me_circle_001.use_remesh_preserve_attributes = False
me_circle_001.use_mirror_vertex_groups = False
me_circle_001.update()
arm_armature_003 = bpy.data.armatures.new('Armature.003')  # bones are not reproduced

# ---- objects
ob_empty = bpy.data.objects.new('Empty', None)
ob_fishbody = bpy.data.objects.new('FishBody', me_circle_001)
ob_dorsalbones_001 = bpy.data.objects.new('DorsalBones.001', arm_armature_003)
ob_empty_001 = bpy.data.objects.new('Empty.001', None)

# ---- transforms, parenting, visibility, modifiers, constraints
ob_empty.location = (0.0, 0.0, -0.01089)
ob_empty.rotation_euler = (-1.598, -3.112, 1.546)
ob_empty.empty_display_type = 'IMAGE'
ob_empty.empty_display_size = 5.0
ob_empty.empty_image_depth = 'BACK'
ob_empty.empty_image_side = 'FRONT'
ob_empty.lineart.crease_threshold = 0.0
ob_fishbody.parent = ob_dorsalbones_001
ob_fishbody.location = (0.0, 0.0, 0.0)
ob_fishbody.lineart.crease_threshold = 0.0
_vg = ob_fishbody.vertex_groups.new(name='SpineBone_1')
for _i, _w in zip([0, 1, 2, 4, 5, 6, 7, 8, 9, 11, 12, 13, 14, 15, 16, 17, 19, 20, 21, 22, 23, 24, 25, 27, 28, 29, 30, 31, 32, 33, 35, 36, 37, 38, 39, 40, 41, 43, 44, 45, 46, 47, 48, 49, 51, 52, 53, 54, 55, 56, 57, 59, 60, 61, 62, 63, 64, 65, 66, 67, 68, 69, 70, 71, 72, 73, 74, 75, 76, 77, 78, 79, 81, 82, 83, 84, 85, 86, 87, 89, 90, 91, 92, 93, 94, 95, 97, 98, 99, 100, 101, 102, 103, 105, 106, 107, 108, 109, 110, 111, 113, 114, 115, 116, 117, 118, 119, 121, 122, 123, 124, 125, 126, 127, 128, 129, 130, 131, 132, 133, 134, 135, 136, 137, 138, 139, 140, 141, 142, 143, 144, 145, 146, 147, 148, 149, 150, 151, 152, 153, 154, 155, 156, 157, 158, 159, 160, 161, 162, 163, 164, 165, 166, 167, 168, 169, 170, 171, 172, 173, 174, 175, 176, 177, 178, 179, 180, 181, 182, 183, 184, 185, 186, 187, 188, 189, 190, 191, 192, 193, 194, 195, 196, 197, 198, 199, 200, 201, 202, 203, 204, 205, 206, 207, 208, 209, 210, 211, 212, 213, 214, 215, 216, 217, 218, 219, 220, 221, 222, 223, 224, 225, 226, 227, 228, 229, 230, 231, 232, 233, 234, 235, 248, 249, 254], [0.3413, 0.4338, 0.9535, 0.1886, 0.7545, 0.3858, 0.5914, 0.7545, 0.1886, 0.9535, 0.3858, 0.4338, 0.5914, 0.3413, 0.7545, 0.1886, 0.9535, 0.3858, 0.4338, 0.5914, 0.3413, 0.7545, 0.1886, 0.9535, 0.3858, 0.4338, 0.5914, 0.3413, 0.7545, 0.1886, 0.9535, 0.3858, 0.4338, 0.5914, 0.3413, 0.7545, 0.1886, 0.9535, 0.3858, 0.4338, 0.5914, 0.3413, 0.7545, 0.1886, 0.9535, 0.3858, 0.4338, 0.5914, 0.3413, 0.7545, 0.1886, 0.9535, 0.3858, 0.4338, 0.5914, 0.3413, 0.7545, 0.1886, 0.9535, 0.3858, 0.4338, 0.5914, 0.3413, 0.7545, 0.1886, 0.9535, 0.3858, 0.4338, 0.5914, 0.3413, 0.7545, 0.1886, 0.9535, 0.3858, 0.4338, 0.5914, 0.3413, 0.7545, 0.1886, 0.9535, 0.3858, 0.4338, 0.5914, 0.3413, 0.7545, 0.1886, 0.9535, 0.3858, 0.4338, 0.5914, 0.3413, 0.7545, 0.1886, 0.9535, 0.3858, 0.4338, 0.5914, 0.3413, 0.7545, 0.1886, 0.9535, 0.3858, 0.4338, 0.5914, 0.3413, 0.7545, 0.1886, 0.9535, 0.3858, 0.4338, 0.5914, 0.3413, 0.7545, 0.1886, 0.9535, 0.3858, 0.4338, 0.5914, 0.3413, 0.7545, 0.1886, 1.0, 0.9535, 0.3858, 0.4338, 0.5914, 0.3413, 0.7545, 0.1886, 0.9535, 0.3858, 0.4338, 0.5914, 0.3413, 0.7545, 0.1886, 1.0, 0.9535, 0.3858, 0.4338, 0.5914, 0.3413, 0.7545, 0.1886, 1.0, 0.9535, 0.3858, 0.4338, 0.5914, 0.3413, 0.7545, 0.4338, 0.3413, 0.1886, 0.9535, 0.3858, 0.5914, 0.7545, 0.1886, 1.0, 0.9535, 0.3858, 0.4338, 0.5914, 0.3413, 0.7545, 0.1886, 1.0, 0.9535, 0.3858, 0.4338, 0.5914, 0.3413, 0.7545, 0.1886, 1.0, 0.9535, 0.3858, 0.4338, 0.5914, 0.3413, 0.7545, 0.5914, 0.3413, 0.1886, 1.0, 0.9535, 0.3858, 0.4338, 0.7545, 0.1886, 1.0, 0.9535, 0.3858, 0.4338, 0.5914, 0.3413, 0.7545, 0.1886, 1.0, 0.9535, 0.3858, 0.4338, 0.5914, 0.3413, 0.7545, 0.1886, 1.0, 0.9535, 0.3858, 0.4338, 0.5914, 0.3413, 0.7545, 0.1886, 1.0, 0.9535, 0.3858, 0.4338, 0.5914, 0.3413, 0.4338, 1.0, 1.0, 1.0]): _vg.add([_i], _w, 'REPLACE')
_vg = ob_fishbody.vertex_groups.new(name='SpineBone_2')
for _i, _w in zip([2, 4, 5, 6, 8, 9, 11, 12, 16, 17, 19, 20, 24, 25, 27, 28, 32, 33, 35, 36, 40, 41, 43, 44, 48, 49, 51, 52, 56, 57, 59, 60, 64, 65, 66, 67, 71, 72, 73, 74, 78, 79, 81, 82, 86, 87, 89, 90, 94, 95, 97, 98, 102, 103, 105, 106, 110, 111, 113, 114, 118, 119, 121, 122, 126, 127, 128, 129, 133, 134, 136, 137, 141, 142, 143, 144, 148, 149, 151, 152, 156, 157, 159, 160, 164, 165, 166, 167, 168, 169, 170, 171, 172, 174, 175, 176, 177, 178, 179, 180, 181, 182, 183, 184, 185, 186, 187, 188, 189, 190, 191, 192, 193, 194, 195, 196, 197, 198, 199, 200, 201, 202, 203, 204, 205, 206, 207, 208, 209, 210, 211, 212, 213, 214, 215, 216, 217, 218, 219, 220, 221, 222, 223, 224, 225, 226, 227, 228, 229, 230, 231, 232, 233, 234, 235], [0.006044, 0.001562, 0.1104, 0.0, 0.1104, 0.001562, 0.006044, 0.0, 0.1104, 0.001562, 0.006044, 0.0, 0.1104, 0.001562, 0.006044, 0.0, 0.1104, 0.001562, 0.006044, 0.0, 0.1104, 0.001562, 0.006044, 0.0, 0.1104, 0.001562, 0.006044, 0.0, 0.1104, 0.001562, 0.006044, 0.0, 0.1104, 0.001562, 0.006044, 0.0, 0.1104, 0.001562, 0.006044, 0.0, 0.1104, 0.001562, 0.006044, 0.0, 0.1104, 0.001562, 0.006044, 0.0, 0.1104, 0.001562, 0.006044, 0.0, 0.1104, 0.001562, 0.006044, 0.0, 0.1104, 0.001562, 0.006044, 0.0, 0.1104, 0.001562, 0.006044, 0.0, 0.1104, 0.001562, 0.006044, 0.0, 0.1104, 0.001562, 0.006044, 0.0, 0.1104, 0.001562, 0.006044, 0.0, 0.1104, 0.001562, 0.006044, 0.0, 0.1104, 0.001562, 0.006044, 0.0, 0.1104, 0.0, 0.0, 0.001562, 0.006044, 0.0, 0.0, 0.1104, 0.001562, 0.006044, 0.0, 0.0, 0.0, 0.0, 0.1104, 0.001562, 0.0, 0.006044, 0.0, 0.0, 0.0, 0.0, 0.1104, 0.001562, 0.0, 0.006044, 0.0, 0.0, 0.0, 0.0, 0.1104, 0.0, 0.0, 0.001562, 0.0, 0.006044, 0.0, 0.0, 0.1104, 0.001562, 0.0, 0.006044, 0.0, 0.0, 0.0, 0.0, 0.1104, 0.001562, 0.0, 0.006044, 0.0, 0.0, 0.0, 0.0, 0.1104, 0.001562, 0.0, 0.006044, 0.0, 0.0, 0.0, 0.0, 0.1104, 0.001562, 0.0, 0.006044, 0.0, 0.0, 0.0, 0.0, 0.0]): _vg.add([_i], _w, 'REPLACE')
_vg = ob_fishbody.vertex_groups.new(name='DorsalBone_1')
for _i, _w in zip([0, 1, 2, 3, 4, 5, 6, 7, 8, 9, 11, 12, 13, 14, 15, 16, 17, 19, 20, 21, 22, 23, 24, 25, 27, 28, 29, 30, 31, 32, 33, 35, 36, 37, 38, 39, 40, 44, 45, 46, 47, 48, 52, 53, 54, 55, 62, 126, 127, 128, 129, 130, 131, 132, 133, 134, 135, 136, 137, 138, 139, 141, 142, 143, 146, 147, 148, 149, 150, 151, 152, 153, 154, 155, 156, 157, 158, 159, 160, 161, 163, 164, 165, 166, 167, 168, 170, 171, 175, 176, 177, 178, 180, 181, 182, 183, 184, 185, 186, 187, 188, 189, 190, 191, 192, 193, 194, 195, 196, 197, 198, 199, 200, 201, 202, 203, 204, 205, 206, 207, 208, 209, 210, 211, 212, 213, 214, 215, 216, 217, 218, 219, 220, 221, 222, 223, 224, 225, 226, 227, 228, 229, 230, 231, 232, 233, 234, 235, 236, 244, 245, 246, 247, 249, 250, 251, 252, 253, 254, 255, 256, 257, 258, 259, 260, 261, 262, 263, 264, 265, 266, 267, 269, 270, 271, 272], [0.0, 0.0, 0.0, 0.0, 0.0, 0.0, 0.0, 0.0, 0.0, 0.0, 0.0, 0.0, 0.0, 0.0, 0.0, 0.0, 0.0, 0.0, 0.0, 0.0, 0.0, 0.0, 0.0, 0.0, 0.0, 0.0, 0.0, 0.0, 0.0, 0.0, 0.0, 0.0, 0.0, 0.0, 0.0, 0.0, 0.0, 0.0, 0.0, 0.0, 0.0, 0.0, 0.0, 0.0, 0.0, 0.0, 0.0, 0.0, 0.0, 0.0, 0.0, 0.0, 0.0, 0.0, 0.0, 0.0, 0.0, 0.0, 0.0, 0.0, 0.0, 0.0, 0.0, 0.0, 0.0, 0.0, 0.0, 0.0, 0.0, 0.0, 0.0, 0.0, 0.0, 0.0, 0.0, 0.0, 0.0, 0.0, 0.0, 0.0, 0.0, 0.0, 0.0, 0.0, 0.0, 0.0, 0.0, 0.0, 0.0, 0.0, 0.0, 0.0, 0.0, 0.0, 0.0, 0.0, 0.0, 0.0, 0.0, 0.0, 0.0, 0.0, 0.0, 0.0, 0.0, 0.0, 0.0, 0.0, 0.0, 0.0, 0.0, 0.0, 0.0, 0.0, 0.0, 0.0, 0.0, 0.0, 0.0, 0.0, 0.0, 0.0, 0.0, 0.0, 0.0, 0.0, 0.0, 0.0, 0.0, 0.0, 0.0, 0.0, 0.0, 0.0, 0.0, 0.0, 0.0, 0.0, 0.0, 0.0, 0.0, 0.0, 0.0, 0.0, 0.0, 0.0, 0.0, 0.0, 0.0106, 0.05482, 0.1899, 0.3894, 1.015, 0.0, 1.004, 1.001, 1.001, 1.006, 0.0, 0.9858, 0.9926, 0.9902, 0.9877, 0.3111, 0.2598, 0.09437, 1.0, 0.3344, 0.1043, 0.1868, 0.0155, 0.1286, 0.08085, 0.06655, 0.0818, 0.03284]): _vg.add([_i], _w, 'REPLACE')
_vg = ob_fishbody.vertex_groups.new(name='SpineBone_3')
_vg = ob_fishbody.vertex_groups.new(name='DorsalBone_2')
for _i, _w in zip([0, 1, 2, 3, 4, 5, 6, 7, 8, 9, 10, 11, 12, 13, 14, 15, 16, 17, 19, 20, 21, 22, 23, 24, 25, 27, 28, 29, 30, 31, 32, 33, 35, 36, 37, 38, 39, 40, 41, 43, 44, 45, 46, 47, 48, 52, 53, 54, 55, 62, 126, 127, 128, 129, 130, 131, 132, 133, 134, 135, 136, 137, 138, 139, 141, 142, 143, 146, 147, 148, 149, 151, 152, 153, 154, 155, 156, 157, 158, 159, 160, 161, 163, 164, 165, 166, 167, 168, 170, 171, 175, 176, 177, 178, 180, 181, 182, 183, 184, 185, 186, 187, 188, 189, 190, 191, 192, 193, 194, 195, 196, 197, 198, 199, 200, 201, 202, 203, 204, 205, 206, 207, 208, 209, 210, 211, 212, 213, 214, 215, 216, 217, 218, 219, 220, 221, 222, 223, 224, 225, 226, 227, 228, 229, 230, 231, 232, 233, 234, 235, 236, 237, 244, 245, 246, 259, 260, 261, 263, 264, 265, 266, 267, 269, 270, 271, 272, 273, 274, 275, 279], [0.0, 0.0, 0.0, 0.0, 0.0, 0.0, 0.0, 0.0, 0.0, 0.0, 0.0, 0.0, 0.0, 0.0, 0.0, 0.0, 0.0, 0.0, 0.0, 0.0, 0.0, 0.0, 0.0, 0.0, 0.0, 0.0, 0.0, 0.0, 0.0, 0.0, 0.0, 0.0, 0.0, 0.0, 0.0, 0.0, 0.0, 0.0, 0.0, 0.0, 0.0, 0.0, 0.0, 0.0, 0.0, 0.0, 0.0, 0.0, 0.0, 0.0, 0.0, 0.0, 0.0, 0.0, 0.0, 0.0, 0.0, 0.0, 0.0, 0.0, 0.0, 0.0, 0.0, 0.0, 0.0, 0.0, 0.0, 0.0, 0.0, 0.0, 0.0, 0.0, 0.0, 0.0, 0.0, 0.0, 0.0, 0.0, 0.0, 0.0, 0.0, 0.0, 0.0, 0.0, 0.0, 0.0, 0.0, 0.0, 0.0, 0.0, 0.0, 0.0, 0.0, 0.0, 0.0, 0.0, 0.0, 0.0, 0.0, 0.0, 0.0, 0.0, 0.0, 0.0, 0.0, 0.0, 0.0, 0.0, 0.0, 0.0, 0.0, 0.0, 0.0, 0.0, 0.0, 0.0, 0.0, 0.0, 0.0, 0.0, 0.0, 0.0, 0.0, 0.0, 0.0, 0.0, 0.0, 0.0, 0.0, 0.0, 0.0, 0.0, 0.0, 0.0, 0.0, 0.0, 0.0, 0.0, 0.0, 0.0, 0.0, 0.0, 0.0, 0.0, 0.0, 0.0, 0.0, 0.0, 0.0, 0.0, 0.2313, 0.07059, 0.4105, 0.6918, 0.5202, 0.5863, 0.6356, 0.7751, 0.5668, 0.5266, 0.6439, 0.4657, 0.5612, 0.5069, 0.4984, 0.4716, 0.3441, 0.1659, 0.02662, 0.05474, 0.03204]): _vg.add([_i], _w, 'REPLACE')
_vg = ob_fishbody.vertex_groups.new(name='SpineBone_4')
for _i, _w in zip([0, 1, 6, 12, 13, 15, 20, 21, 23, 28, 29, 31, 36, 37, 39, 44, 45, 47, 52, 53, 55, 60, 61, 63, 67, 68, 70, 74, 75, 77, 82, 83, 85, 90, 91, 93, 98, 99, 101, 106, 107, 109, 114, 115, 117, 122, 123, 125, 126, 129, 130, 132, 133, 137, 138, 139, 140, 141, 144, 145, 146, 147, 152, 153, 154, 155, 160, 161, 163, 165, 166, 169, 175, 176, 178, 183, 184, 186, 191, 192, 194, 197, 201, 202, 207, 208, 210, 215, 216, 218, 223, 224, 226, 231, 232, 234, 235], [0.006873, 0.02992, 0.1542, 0.1542, 0.02992, 0.006873, 0.1542, 0.02992, 0.006873, 0.1542, 0.02992, 0.006873, 0.1542, 0.02992, 0.006873, 0.1542, 0.02992, 0.006873, 0.1542, 0.02992, 0.006873, 0.1542, 0.02992, 0.006873, 0.1542, 0.02992, 0.006873, 0.1542, 0.02992, 0.006873, 0.1542, 0.02992, 0.006873, 0.1542, 0.02992, 0.006873, 0.1542, 0.02992, 0.006873, 0.1542, 0.02992, 0.006873, 0.1542, 0.02992, 0.006873, 0.1542, 0.02992, 0.006873, 0.0, 0.1542, 0.02992, 0.006873, 0.0, 0.1542, 0.02992, 0.0, 0.006873, 0.0, 0.1542, 0.02992, 0.0, 0.006873, 0.1542, 0.02992, 0.0, 0.006873, 0.1542, 0.02992, 0.006873, 0.02992, 0.006873, 0.1542, 0.1542, 0.02992, 0.006873, 0.1542, 0.02992, 0.006873, 0.1542, 0.02992, 0.006873, 0.006873, 0.1542, 0.02992, 0.1542, 0.02992, 0.006873, 0.1542, 0.02992, 0.006873, 0.1542, 0.02992, 0.006873, 0.1542, 0.02992, 0.006873, 0.02992]): _vg.add([_i], _w, 'REPLACE')
_vg = ob_fishbody.vertex_groups.new(name='DorsalBone_3')
for _i, _w in zip([0, 1, 2, 3, 4, 5, 6, 7, 8, 9, 10, 11, 12, 13, 14, 15, 16, 17, 19, 20, 21, 22, 23, 24, 25, 26, 27, 28, 29, 30, 31, 32, 33, 35, 36, 37, 38, 39, 40, 41, 43, 44, 45, 46, 47, 48, 49, 51, 52, 53, 54, 55, 56, 57, 59, 60, 61, 62, 63, 64, 68, 69, 70, 126, 127, 128, 129, 130, 131, 132, 133, 134, 135, 136, 137, 138, 139, 141, 142, 143, 146, 147, 148, 149, 151, 152, 153, 154, 155, 156, 157, 159, 160, 161, 163, 164, 165, 166, 167, 168, 170, 171, 175, 176, 177, 178, 180, 181, 182, 183, 184, 185, 186, 187, 188, 189, 190, 191, 192, 193, 194, 195, 196, 197, 198, 199, 200, 201, 202, 203, 204, 205, 206, 207, 208, 209, 210, 211, 212, 213, 214, 215, 216, 217, 218, 219, 220, 221, 222, 223, 224, 225, 226, 227, 228, 229, 230, 231, 232, 233, 234, 235, 236, 237, 238, 244, 245, 246, 259, 260, 261, 263, 264, 265, 266, 267, 269, 270, 271, 272, 273, 274, 275, 276, 277, 278, 279, 280, 281, 282, 283], [0.0, 0.0, 0.0, 0.0, 0.0, 0.0, 0.0, 0.0, 0.0, 0.0, 0.0, 0.0, 0.0, 0.0, 0.0, 0.0, 0.0, 0.0, 0.0, 0.0, 0.0, 0.0, 0.0, 0.0, 0.0, 0.0, 0.0, 0.0, 0.0, 0.0, 0.0, 0.0, 0.0, 0.0, 0.0, 0.0, 0.0, 0.0, 0.0, 0.0, 0.0, 0.0, 0.0, 0.0, 0.0, 0.0, 0.0, 0.0, 0.0, 0.0, 0.0, 0.0, 0.0, 0.0, 0.0, 0.0, 0.0, 0.0, 0.0, 0.0, 0.0, 0.0, 0.0, 0.0, 0.0, 0.0, 0.0, 0.0, 0.0, 0.0, 0.0, 0.0, 0.0, 0.0, 0.0, 0.0, 0.0, 0.0, 0.0, 0.0, 0.0, 0.0, 0.0, 0.0, 0.0, 0.0, 0.0, 0.0, 0.0, 0.0, 0.0, 0.0, 0.0, 0.0, 0.0, 0.0, 0.0, 0.0, 0.0, 0.0, 0.0, 0.0, 0.0, 0.0, 0.0, 0.0, 0.0, 0.0, 0.0, 0.0, 0.0, 0.0, 0.0, 0.0, 0.0, 0.0, 0.0, 0.0, 0.0, 0.0, 0.0, 0.0, 0.0, 0.0, 0.0, 0.0, 0.0, 0.0, 0.0, 0.0, 0.0, 0.0, 0.0, 0.0, 0.0, 0.0, 0.0, 0.0, 0.0, 0.0, 0.0, 0.0, 0.0, 0.0, 0.0, 0.0, 0.0, 0.0, 0.0, 0.0, 0.0, 0.0, 0.0, 0.0, 0.0, 0.0, 0.0, 0.0, 0.0, 0.0, 0.0, 0.0, 0.693, 0.8682, 0.3724, 0.4785, 0.08734, 0.06545, 0.07415, 0.07533, 0.09639, 0.07131, 0.3073, 0.1288, 0.4292, 0.2546, 0.347, 0.3685, 0.3817, 0.5627, 0.7693, 0.8149, 0.8847, 0.4832, 0.4495, 0.5357, 0.8265, 0.7358, 0.624, 0.02333, 0.2942]): _vg.add([_i], _w, 'REPLACE')
_vg = ob_fishbody.vertex_groups.new(name='SpineBone_5')
for _i, _w in zip([0, 1, 2, 4, 5, 6, 7, 8, 11, 12, 13, 14, 15, 16, 20, 21, 22, 23, 24, 28, 29, 30, 31, 32, 36, 37, 38, 39, 40, 44, 45, 46, 47, 48, 52, 53, 54, 55, 56, 60, 61, 62, 63, 64, 67, 68, 69, 70, 71, 74, 75, 76, 77, 78, 82, 83, 84, 85, 86, 90, 91, 92, 93, 94, 98, 99, 100, 101, 102, 106, 107, 108, 109, 110, 114, 115, 116, 117, 118, 122, 123, 124, 125, 126, 128, 129, 130, 131, 132, 133, 137, 138, 139, 140, 141, 144, 145, 146, 147, 148, 152, 153, 154, 155, 156, 160, 161, 162, 163, 164, 165, 166, 169, 170, 171, 175, 176, 177, 178, 179, 183, 184, 185, 186, 187, 188, 190, 191, 192, 193, 194, 195, 196, 197, 198, 199, 200, 201, 202, 203, 204, 205, 206, 207, 208, 209, 210, 211, 212, 213, 214, 215, 216, 217, 218, 219, 220, 221, 222, 223, 224, 225, 226, 227, 228, 229, 230, 231, 232, 233, 234, 235, 285, 287], [0.19, 0.1549, 0.0, 0.0, 0.02551, 0.1427, 0.1131, 0.02551, 0.0, 0.1427, 0.1549, 0.1131, 0.19, 0.02551, 0.1427, 0.1549, 0.1131, 0.19, 0.02551, 0.1427, 0.1549, 0.1131, 0.19, 0.02551, 0.1427, 0.1549, 0.1131, 0.19, 0.02551, 0.1427, 0.1549, 0.1131, 0.19, 0.02551, 0.1427, 0.1549, 0.1131, 0.19, 0.02551, 0.1427, 0.1549, 0.1131, 0.19, 0.02551, 0.1427, 0.1549, 0.1131, 0.19, 0.02551, 0.1427, 0.1549, 0.1131, 0.19, 0.02551, 0.1427, 0.1549, 0.1131, 0.19, 0.02551, 0.1427, 0.1549, 0.1131, 0.19, 0.02551, 0.1427, 0.1549, 0.1131, 0.19, 0.02551, 0.1427, 0.1549, 0.1131, 0.19, 0.02551, 0.1427, 0.1549, 0.1131, 0.19, 0.02551, 0.1427, 0.1549, 0.1131, 0.19, 0.02551, 0.0, 0.1427, 0.1549, 0.1131, 0.19, 0.02551, 0.1427, 0.1549, 0.1131, 0.19, 0.02551, 0.1427, 0.1549, 0.1131, 0.19, 0.02551, 0.1427, 0.1549, 0.1131, 0.19, 0.02551, 0.1427, 0.1549, 0.1131, 0.19, 0.02551, 0.1549, 0.19, 0.1427, 0.1131, 0.02551, 0.1427, 0.1549, 0.1131, 0.19, 0.02551, 0.1427, 0.1549, 0.1131, 0.19, 0.02551, 0.0, 0.0, 0.1427, 0.1549, 0.1131, 0.19, 0.02551, 0.1131, 0.19, 0.0, 0.0, 0.0, 0.1427, 0.1549, 0.02551, 0.0, 0.0, 0.0, 0.1427, 0.1549, 0.1131, 0.19, 0.02551, 0.0, 0.0, 0.0, 0.1427, 0.1549, 0.1131, 0.19, 0.02551, 0.0, 0.0, 0.0, 0.1427, 0.1549, 0.1131, 0.19, 0.02551, 0.0, 0.0, 0.0, 0.1427, 0.1549, 0.1131, 0.19, 0.1549, 0.004096, 0.03196]): _vg.add([_i], _w, 'REPLACE')
_vg = ob_fishbody.vertex_groups.new(name='TailBone_1')
for _i, _w in zip([0, 1, 2, 4, 5, 6, 7, 8, 9, 11, 12, 13, 14, 15, 16, 17, 19, 20, 21, 22, 23, 24, 25, 27, 28, 29, 30, 31, 32, 33, 35, 36, 37, 38, 39, 40, 41, 43, 44, 45, 46, 47, 48, 49, 50, 51, 52, 53, 54, 55, 56, 57, 58, 59, 60, 61, 62, 63, 64, 65, 66, 67, 68, 69, 70, 71, 72, 73, 74, 75, 76, 77, 78, 79, 80, 81, 82, 83, 84, 85, 86, 87, 88, 89, 90, 91, 92, 93, 94, 95, 96, 97, 98, 99, 100, 101, 102, 103, 104, 105, 106, 107, 108, 109, 110, 111, 112, 113, 114, 115, 116, 117, 118, 119, 120, 121, 122, 123, 124, 125, 126, 127, 128, 129, 130, 131, 132, 133, 136, 137, 138, 139, 140, 141, 143, 144, 145, 146, 147, 148, 151, 152, 153, 154, 155, 156, 159, 160, 161, 162, 163, 164, 165, 166, 168, 169, 170, 171, 174, 175, 176, 177, 178, 179, 180, 181, 182, 183, 184, 185, 186, 187, 188, 189, 190, 191, 192, 193, 194, 195, 196, 197, 198, 199, 200, 201, 202, 203, 204, 205, 206, 207, 208, 209, 210, 211, 212, 213, 214, 215, 216, 217, 218, 219, 220, 221, 222, 223, 224, 225, 226, 227, 228, 229, 230, 231, 232, 233, 234, 235, 241, 242, 243, 284, 285, 286, 287], [0.2269, 0.1874, 0.0153, 0.0, 0.05145, 0.1558, 0.1453, 0.05145, 0.0, 0.0153, 0.1558, 0.1874, 0.1453, 0.2269, 0.05145, 0.0, 0.0153, 0.1558, 0.1874, 0.1453, 0.2269, 0.05145, 0.0, 0.0153, 0.1558, 0.1874, 0.1453, 0.2269, 0.05145, 0.0, 0.0153, 0.1558, 0.1874, 0.1453, 0.2269, 0.05145, 0.0, 0.0153, 0.1558, 0.1874, 0.1453, 0.2269, 0.05145, 0.0, 0.04683, 0.0153, 0.1558, 0.1874, 0.1453, 0.2269, 0.05145, 0.0, 0.1073, 0.0153, 0.1558, 0.1874, 0.1453, 0.2269, 0.05145, 0.0, 0.0153, 0.1558, 0.1874, 0.1453, 0.2269, 0.05145, 0.0, 0.0153, 0.1558, 0.1874, 0.1453, 0.2269, 0.05145, 0.0, 0.4434, 0.0153, 0.1558, 0.1874, 0.1453, 0.2269, 0.05145, 0.0, 0.5856, 0.0153, 0.1558, 0.1874, 0.1453, 0.2269, 0.05145, 0.0, 0.7649, 0.0153, 0.1558, 0.1874, 0.1453, 0.2269, 0.05145, 0.0, 0.9192, 0.0153, 0.1558, 0.1874, 0.1453, 0.2269, 0.05145, 0.0, 0.9897, 0.0153, 0.1558, 0.1874, 0.1453, 0.2269, 0.05145, 0.0, 0.9857, 0.0153, 0.1558, 0.1874, 0.1453, 0.2269, 0.05145, 0.0, 0.0153, 0.1558, 0.1874, 0.1453, 0.2269, 0.05145, 0.0153, 0.1558, 0.1874, 0.1453, 0.2269, 0.05145, 0.0153, 0.1558, 0.1874, 0.1453, 0.2269, 0.05145, 0.0153, 0.1558, 0.1874, 0.1453, 0.2269, 0.05145, 0.0153, 0.1558, 0.1874, 0.1453, 0.2269, 0.05145, 0.1874, 0.2269, 0.0153, 0.1558, 0.1453, 0.05145, 0.0153, 0.1558, 0.1874, 0.1453, 0.2269, 0.05145, 0.0, 0.0, 0.0153, 0.1558, 0.1874, 0.1453, 0.2269, 0.05145, 0.0, 0.0, 0.0153, 0.1558, 0.1874, 0.1453, 0.2269, 0.05145, 0.1453, 0.2269, 0.0, 0.0, 0.0153, 0.1558, 0.1874, 0.05145, 0.0, 0.0, 0.0153, 0.1558, 0.1874, 0.1453, 0.2269, 0.05145, 0.0, 0.0, 0.0153, 0.1558, 0.1874, 0.1453, 0.2269, 0.05145, 0.0, 0.0, 0.0153, 0.1558, 0.1874, 0.1453, 0.2269, 0.05145, 0.0, 0.0, 0.0153, 0.1558, 0.1874, 0.1453, 0.2269, 0.1874, 0.04773, 0.1985, 0.3345, 0.0002392, 0.1144, 0.06647, 0.1586]): _vg.add([_i], _w, 'REPLACE')
_vg = ob_fishbody.vertex_groups.new(name='TailBone_2')
for _i, _w in zip([0, 1, 2, 4, 5, 6, 7, 8, 9, 11, 12, 13, 14, 15, 16, 17, 19, 20, 21, 22, 23, 24, 25, 27, 28, 29, 30, 31, 32, 33, 35, 36, 37, 38, 39, 40, 41, 43, 44, 45, 46, 47, 48, 49, 50, 51, 52, 53, 54, 55, 56, 57, 58, 59, 60, 61, 62, 63, 64, 65, 66, 67, 68, 69, 70, 71, 72, 73, 74, 75, 76, 77, 78, 79, 80, 81, 82, 83, 84, 85, 86, 87, 88, 89, 90, 91, 92, 93, 94, 95, 96, 97, 98, 99, 100, 101, 102, 103, 104, 105, 106, 107, 108, 109, 110, 113, 114, 115, 116, 117, 118, 121, 122, 123, 124, 125, 126, 127, 128, 129, 130, 131, 132, 133, 136, 137, 138, 139, 140, 141, 143, 144, 145, 146, 147, 148, 151, 152, 153, 154, 155, 156, 159, 160, 161, 162, 163, 164, 165, 166, 168, 169, 170, 171, 174, 175, 176, 177, 178, 179, 180, 181, 182, 183, 184, 185, 186, 187, 188, 189, 190, 191, 192, 193, 194, 195, 196, 197, 198, 199, 200, 201, 202, 203, 204, 205, 206, 207, 208, 209, 210, 211, 212, 213, 214, 215, 216, 217, 218, 219, 220, 221, 222, 223, 224, 225, 226, 227, 228, 229, 230, 231, 232, 233, 234, 235, 241, 242, 243, 284, 285, 286, 287], [0.2349, 0.194, 0.02513, 0.0, 0.05808, 0.1615, 0.1503, 0.05808, 0.0, 0.02513, 0.1615, 0.194, 0.1503, 0.2349, 0.05808, 0.0, 0.02513, 0.1615, 0.194, 0.1503, 0.2349, 0.05808, 0.0, 0.02513, 0.1615, 0.194, 0.1503, 0.2349, 0.05808, 0.0, 0.02513, 0.1615, 0.194, 0.1503, 0.2349, 0.05808, 0.0, 0.02513, 0.1615, 0.194, 0.1503, 0.2349, 0.05808, 0.0, 0.049, 0.02513, 0.1615, 0.194, 0.1503, 0.2349, 0.05808, 0.0, 0.1085, 0.02513, 0.1615, 0.194, 0.1503, 0.2349, 0.05808, 0.0, 0.02513, 0.1615, 0.194, 0.1503, 0.2349, 0.05808, 0.0, 0.02513, 0.1615, 0.194, 0.1503, 0.2349, 0.05808, 0.0, 0.3416, 0.02513, 0.1615, 0.194, 0.1503, 0.2349, 0.05808, 0.0, 0.2904, 0.02513, 0.1615, 0.194, 0.1503, 0.2349, 0.05808, 0.0, 0.1745, 0.02513, 0.1615, 0.194, 0.1503, 0.2349, 0.05808, 0.0, 0.03989, 0.02513, 0.1615, 0.194, 0.1503, 0.2349, 0.05808, 0.02513, 0.1615, 0.194, 0.1503, 0.2349, 0.05808, 0.02513, 0.1615, 0.194, 0.1503, 0.2349, 0.05808, 0.0, 0.02513, 0.1615, 0.194, 0.1503, 0.2349, 0.05808, 0.02513, 0.1615, 0.194, 0.1503, 0.2349, 0.05808, 0.02513, 0.1615, 0.194, 0.1503, 0.2349, 0.05808, 0.02513, 0.1615, 0.194, 0.1503, 0.2349, 0.05808, 0.02513, 0.1615, 0.194, 0.1503, 0.2349, 0.05808, 0.194, 0.2349, 0.02513, 0.1615, 0.1503, 0.05808, 0.02513, 0.1615, 0.194, 0.1503, 0.2349, 0.05808, 0.0, 0.0, 0.02513, 0.1615, 0.194, 0.1503, 0.2349, 0.05808, 0.0, 0.0, 0.02513, 0.1615, 0.194, 0.1503, 0.2349, 0.05808, 0.1503, 0.2349, 0.0, 0.0, 0.02513, 0.1615, 0.194, 0.05808, 0.0, 0.0, 0.02513, 0.1615, 0.194, 0.1503, 0.2349, 0.05808, 0.0, 0.0, 0.02513, 0.1615, 0.194, 0.1503, 0.2349, 0.05808, 0.0, 0.0, 0.02513, 0.1615, 0.194, 0.1503, 0.2349, 0.05808, 0.0, 0.0, 0.02513, 0.1615, 0.194, 0.1503, 0.2349, 0.194, 0.04735, 0.1937, 0.3009, 0.0002, 0.1125, 0.06624, 0.1552]): _vg.add([_i], _w, 'REPLACE')
_vg = ob_fishbody.vertex_groups.new(name='DorsalBone_4')
for _i, _w in zip([0, 1, 2, 3, 4, 5, 6, 7, 8, 9, 10, 11, 12, 13, 14, 15, 16, 17, 18, 19, 20, 21, 22, 23, 24, 25, 26, 27, 28, 29, 30, 31, 32, 33, 34, 35, 36, 37, 38, 39, 40, 41, 42, 43, 44, 45, 46, 47, 48, 49, 50, 51, 52, 53, 54, 55, 56, 57, 58, 59, 60, 61, 62, 63, 64, 65, 66, 67, 68, 69, 70, 71, 72, 73, 74, 75, 76, 77, 78, 79, 80, 81, 82, 83, 84, 85, 86, 87, 88, 89, 90, 91, 92, 93, 95, 96, 97, 98, 104, 126, 127, 128, 129, 130, 131, 132, 133, 134, 136, 137, 138, 139, 141, 142, 143, 146, 147, 148, 149, 152, 153, 154, 155, 156, 157, 159, 160, 161, 163, 164, 165, 166, 167, 168, 170, 171, 175, 176, 177, 178, 180, 181, 182, 183, 184, 185, 186, 187, 188, 189, 190, 191, 192, 193, 194, 195, 196, 197, 198, 199, 200, 201, 202, 203, 204, 205, 206, 207, 208, 209, 210, 211, 212, 213, 214, 215, 216, 217, 218, 219, 220, 221, 222, 223, 224, 225, 226, 227, 228, 229, 230, 231, 232, 233, 234, 235, 236, 237, 238, 239, 240, 241, 242, 243, 244, 266, 268, 269, 270, 271, 272, 273, 274, 275, 276, 277, 278, 279, 280, 281, 282, 283, 284, 285, 286, 287], [0.0, 0.0, 0.0, 0.0, 0.0, 0.0, 0.0, 0.0, 0.0, 0.0, 0.0, 0.0, 0.0, 0.0, 0.0, 0.0, 0.0, 0.0, 0.0, 0.0, 0.0, 0.0, 0.0, 0.0, 0.0, 0.0, 0.0, 0.0, 0.0, 0.0, 0.0, 0.0, 0.0, 0.0, 0.0, 0.0, 0.0, 0.0, 0.0, 0.0, 0.0, 0.0, 0.9673, 0.0, 0.0, 0.0, 0.0, 0.0, 0.0, 0.0, 0.8649, 0.0, 0.0, 0.0, 0.0, 0.0, 0.0, 0.0, 0.7355, 0.0, 0.0, 0.0, 0.0, 0.0, 0.0, 0.0, 0.0, 0.0, 0.0, 0.0, 0.0, 0.0, 0.0, 0.0, 0.0, 0.0, 0.0, 0.0, 0.0, 0.0, 0.1953, 0.0, 0.0, 0.0, 0.0, 0.0, 0.0, 0.0, 0.1152, 0.0, 0.0, 0.0, 0.0, 0.0, 0.0, 0.0578, 0.0, 0.0, 0.02061, 0.0, 0.0, 0.0, 0.0, 0.0, 0.0, 0.0, 0.0, 0.0, 0.0, 0.0, 0.0, 0.0, 0.0, 0.0, 0.0, 0.0, 0.0, 0.0, 0.0, 0.0, 0.0, 0.0, 0.0, 0.0, 0.0, 0.0, 0.0, 0.0, 0.0, 0.0, 0.0, 0.0, 0.0, 0.0, 0.0, 0.0, 0.0, 0.0, 0.0, 0.0, 0.0, 0.0, 0.0, 0.0, 0.0, 0.0, 0.0, 0.0, 0.0, 0.0, 0.0, 0.0, 0.0, 0.0, 0.0, 0.0, 0.0, 0.0, 0.0, 0.0, 0.0, 0.0, 0.0, 0.0, 0.0, 0.0, 0.0, 0.0, 0.0, 0.0, 0.0, 0.0, 0.0, 0.0, 0.0, 0.0, 0.0, 0.0, 0.0, 0.0, 0.0, 0.0, 0.0, 0.0, 0.0, 0.0, 0.0, 0.0, 0.0, 0.0, 0.0, 0.0, 0.0, 0.0, 0.0, 0.0, 0.001429, 0.03533, 0.5908, 0.9678, 0.9477, 0.8728, 0.5529, 0.3308, 0.001184, 0.01137, 0.0, 0.002714, 0.004746, 0.003471, 0.001699, 0.001976, 0.1273, 0.03881, 0.4712, 0.5077, 0.4367, 0.1136, 0.2321, 0.3378, 0.9527, 0.675, 0.9276, 0.7185, 0.8307, 0.6147]): _vg.add([_i], _w, 'REPLACE')
_m = ob_fishbody.modifiers.new('Armature', 'ARMATURE')
_m = ob_fishbody.modifiers.new('Armature.001', 'ARMATURE')
_m = ob_fishbody.modifiers.new('Armature.002', 'ARMATURE')
_m.object = ob_dorsalbones_001
ob_dorsalbones_001.location = (0.0, 0.0, 0.0)
ob_dorsalbones_001.show_in_front = True
ob_dorsalbones_001.lineart.crease_threshold = 0.0
ob_empty_001.location = (0.4957, 1.033, 0.2211)
ob_empty_001.rotation_euler = (1.569, -0.01278, 0.001649)
ob_empty_001.scale = (0.9967, 0.9967, 1.0)
ob_empty_001.empty_display_type = 'IMAGE'
ob_empty_001.empty_display_size = 5.0
ob_empty_001.empty_image_depth = 'BACK'
ob_empty_001.show_empty_image_perspective = False
ob_empty_001.empty_image_side = 'FRONT'
ob_empty_001.lineart.crease_threshold = 0.0

# ---- collection membership
col_collection.objects.link(ob_empty)
col_collection.objects.link(ob_fishbody)
col_collection.objects.link(ob_dorsalbones_001)
col_collection.objects.link(ob_empty_001)

# ---- scene / render settings (as saved in the file)
scene.frame_start = 1; scene.frame_end = 250; scene.frame_set(92)
scene.render.engine = 'BLENDER_EEVEE_NEXT'
scene.cycles.use_denoising = False
scene.cycles.samples = 128
scene.cycles.sampling_pattern = 'TABULATED_SOBOL'
scene.cycles.use_adaptive_sampling = False
scene.cycles.use_light_tree = False
scene.view_settings.view_transform = 'Filmic'
bpy.context.view_layer.update()

# ---- added for rendering (the .blend has no active camera): camera
cam_auto = bpy.data.cameras.new('AutoCamera')
cam_auto.lens = 50.0
cam_auto.sensor_width = 36.0
cam_auto.clip_end = 1000.0
ob_auto_camera = bpy.data.objects.new('AutoCamera', cam_auto)
scene.collection.objects.link(ob_auto_camera)
ob_auto_camera.location = (5.40676, -4.78573, 4.18661)
ob_auto_camera.rotation_euler = (1.09748, -7.21219e-08, 0.694738)
scene.camera = ob_auto_camera
bpy.context.view_layer.update()
